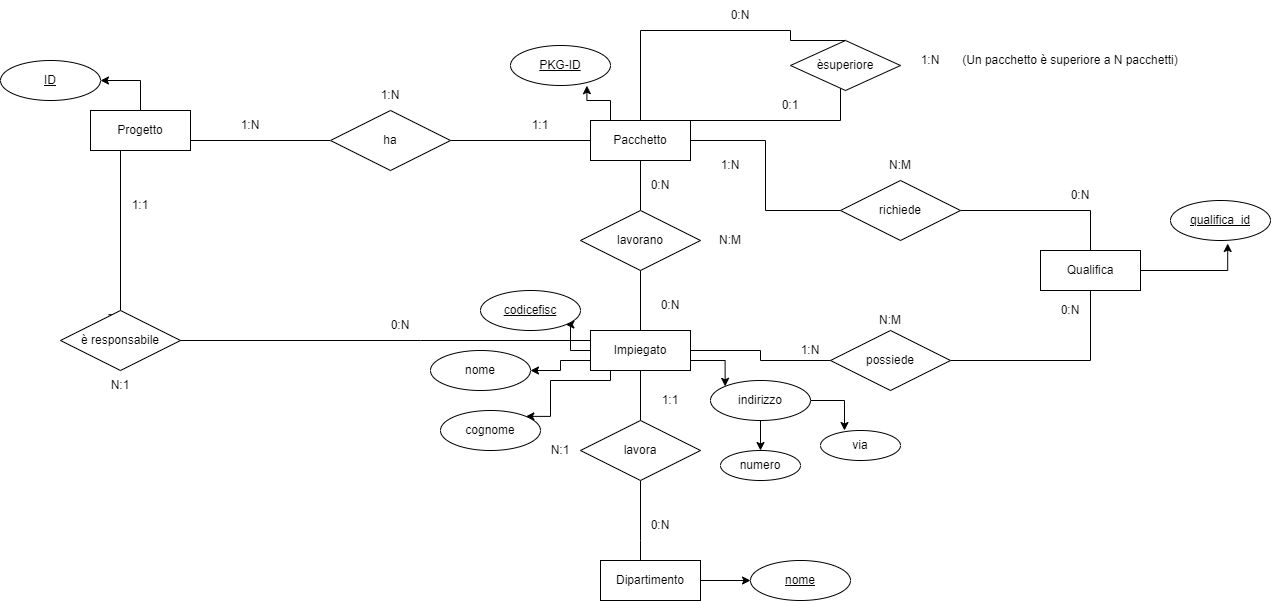

The diagram above was exported from draw.io. Its source (the exported page's mxGraphModel, read from the mxfile embedded in the PNG):
<mxGraphModel dx="1050" dy="541" grid="1" gridSize="10" guides="1" tooltips="1" connect="1" arrows="1" fold="1" page="1" pageScale="1" pageWidth="1600" pageHeight="1200" math="0" shadow="0">
  <root>
    <mxCell id="0" />
    <mxCell id="1" parent="0" />
    <mxCell id="l0ZTd01ckLOgaaArBbjL-18" style="edgeStyle=orthogonalEdgeStyle;rounded=0;orthogonalLoop=1;jettySize=auto;html=1;entryX=0.4;entryY=0.07;entryDx=0;entryDy=0;entryPerimeter=0;endArrow=none;endFill=0;" edge="1" parent="1" source="l0ZTd01ckLOgaaArBbjL-2" target="l0ZTd01ckLOgaaArBbjL-13">
      <mxGeometry relative="1" as="geometry">
        <Array as="points">
          <mxPoint x="330" y="324" />
        </Array>
      </mxGeometry>
    </mxCell>
    <mxCell id="l0ZTd01ckLOgaaArBbjL-31" style="edgeStyle=orthogonalEdgeStyle;rounded=0;orthogonalLoop=1;jettySize=auto;html=1;entryX=1;entryY=0.5;entryDx=0;entryDy=0;" edge="1" parent="1" source="l0ZTd01ckLOgaaArBbjL-2" target="l0ZTd01ckLOgaaArBbjL-30">
      <mxGeometry relative="1" as="geometry" />
    </mxCell>
    <mxCell id="l0ZTd01ckLOgaaArBbjL-2" value="Progetto" style="whiteSpace=wrap;html=1;align=center;" vertex="1" parent="1">
      <mxGeometry x="300" y="120" width="100" height="40" as="geometry" />
    </mxCell>
    <mxCell id="l0ZTd01ckLOgaaArBbjL-33" style="edgeStyle=orthogonalEdgeStyle;rounded=0;orthogonalLoop=1;jettySize=auto;html=1;" edge="1" parent="1" source="l0ZTd01ckLOgaaArBbjL-3" target="l0ZTd01ckLOgaaArBbjL-32">
      <mxGeometry relative="1" as="geometry" />
    </mxCell>
    <mxCell id="l0ZTd01ckLOgaaArBbjL-3" value="Dipartimento" style="whiteSpace=wrap;html=1;align=center;" vertex="1" parent="1">
      <mxGeometry x="810" y="570" width="100" height="40" as="geometry" />
    </mxCell>
    <mxCell id="l0ZTd01ckLOgaaArBbjL-19" style="edgeStyle=orthogonalEdgeStyle;rounded=0;orthogonalLoop=1;jettySize=auto;html=1;endArrow=none;endFill=0;" edge="1" parent="1" source="l0ZTd01ckLOgaaArBbjL-4" target="l0ZTd01ckLOgaaArBbjL-13">
      <mxGeometry relative="1" as="geometry">
        <Array as="points">
          <mxPoint x="630" y="350" />
          <mxPoint x="630" y="350" />
        </Array>
      </mxGeometry>
    </mxCell>
    <mxCell id="l0ZTd01ckLOgaaArBbjL-20" style="edgeStyle=orthogonalEdgeStyle;rounded=0;orthogonalLoop=1;jettySize=auto;html=1;entryX=0.5;entryY=0;entryDx=0;entryDy=0;endArrow=none;endFill=0;" edge="1" parent="1" source="l0ZTd01ckLOgaaArBbjL-4" target="l0ZTd01ckLOgaaArBbjL-12">
      <mxGeometry relative="1" as="geometry" />
    </mxCell>
    <mxCell id="l0ZTd01ckLOgaaArBbjL-23" style="edgeStyle=orthogonalEdgeStyle;rounded=0;orthogonalLoop=1;jettySize=auto;html=1;entryX=0;entryY=0.5;entryDx=0;entryDy=0;endArrow=none;endFill=0;" edge="1" parent="1" source="l0ZTd01ckLOgaaArBbjL-4" target="l0ZTd01ckLOgaaArBbjL-10">
      <mxGeometry relative="1" as="geometry" />
    </mxCell>
    <mxCell id="l0ZTd01ckLOgaaArBbjL-46" style="edgeStyle=orthogonalEdgeStyle;rounded=0;orthogonalLoop=1;jettySize=auto;html=1;entryX=1;entryY=1;entryDx=0;entryDy=0;" edge="1" parent="1" source="l0ZTd01ckLOgaaArBbjL-4" target="l0ZTd01ckLOgaaArBbjL-39">
      <mxGeometry relative="1" as="geometry" />
    </mxCell>
    <mxCell id="l0ZTd01ckLOgaaArBbjL-47" style="edgeStyle=orthogonalEdgeStyle;rounded=0;orthogonalLoop=1;jettySize=auto;html=1;" edge="1" parent="1" source="l0ZTd01ckLOgaaArBbjL-4" target="l0ZTd01ckLOgaaArBbjL-44">
      <mxGeometry relative="1" as="geometry">
        <Array as="points">
          <mxPoint x="770" y="370" />
          <mxPoint x="770" y="380" />
        </Array>
      </mxGeometry>
    </mxCell>
    <mxCell id="l0ZTd01ckLOgaaArBbjL-48" style="edgeStyle=orthogonalEdgeStyle;rounded=0;orthogonalLoop=1;jettySize=auto;html=1;entryX=1;entryY=0;entryDx=0;entryDy=0;" edge="1" parent="1" source="l0ZTd01ckLOgaaArBbjL-4" target="l0ZTd01ckLOgaaArBbjL-43">
      <mxGeometry relative="1" as="geometry">
        <Array as="points">
          <mxPoint x="820" y="390" />
          <mxPoint x="760" y="390" />
          <mxPoint x="760" y="426" />
        </Array>
      </mxGeometry>
    </mxCell>
    <mxCell id="l0ZTd01ckLOgaaArBbjL-49" style="edgeStyle=orthogonalEdgeStyle;rounded=0;orthogonalLoop=1;jettySize=auto;html=1;entryX=0;entryY=0;entryDx=0;entryDy=0;" edge="1" parent="1" source="l0ZTd01ckLOgaaArBbjL-4" target="l0ZTd01ckLOgaaArBbjL-42">
      <mxGeometry relative="1" as="geometry">
        <Array as="points">
          <mxPoint x="935" y="370" />
        </Array>
      </mxGeometry>
    </mxCell>
    <mxCell id="l0ZTd01ckLOgaaArBbjL-4" value="Impiegato" style="whiteSpace=wrap;html=1;align=center;" vertex="1" parent="1">
      <mxGeometry x="800" y="340" width="100" height="40" as="geometry" />
    </mxCell>
    <mxCell id="l0ZTd01ckLOgaaArBbjL-35" style="edgeStyle=orthogonalEdgeStyle;rounded=0;orthogonalLoop=1;jettySize=auto;html=1;entryX=0.572;entryY=1.075;entryDx=0;entryDy=0;entryPerimeter=0;" edge="1" parent="1" source="l0ZTd01ckLOgaaArBbjL-5" target="l0ZTd01ckLOgaaArBbjL-34">
      <mxGeometry relative="1" as="geometry" />
    </mxCell>
    <mxCell id="l0ZTd01ckLOgaaArBbjL-5" value="Qualifica" style="whiteSpace=wrap;html=1;align=center;" vertex="1" parent="1">
      <mxGeometry x="1250" y="260" width="100" height="40" as="geometry" />
    </mxCell>
    <mxCell id="l0ZTd01ckLOgaaArBbjL-16" style="edgeStyle=orthogonalEdgeStyle;rounded=0;orthogonalLoop=1;jettySize=auto;html=1;entryX=0.5;entryY=0;entryDx=0;entryDy=0;endArrow=none;endFill=0;" edge="1" parent="1" source="l0ZTd01ckLOgaaArBbjL-6" target="l0ZTd01ckLOgaaArBbjL-9">
      <mxGeometry relative="1" as="geometry" />
    </mxCell>
    <mxCell id="l0ZTd01ckLOgaaArBbjL-25" style="edgeStyle=orthogonalEdgeStyle;rounded=0;orthogonalLoop=1;jettySize=auto;html=1;entryX=0;entryY=0.5;entryDx=0;entryDy=0;endArrow=none;endFill=0;" edge="1" parent="1" source="l0ZTd01ckLOgaaArBbjL-6" target="l0ZTd01ckLOgaaArBbjL-11">
      <mxGeometry relative="1" as="geometry" />
    </mxCell>
    <mxCell id="l0ZTd01ckLOgaaArBbjL-28" style="edgeStyle=orthogonalEdgeStyle;rounded=0;orthogonalLoop=1;jettySize=auto;html=1;entryX=0.5;entryY=0;entryDx=0;entryDy=0;endArrow=none;endFill=0;" edge="1" parent="1" source="l0ZTd01ckLOgaaArBbjL-6" target="l0ZTd01ckLOgaaArBbjL-8">
      <mxGeometry relative="1" as="geometry">
        <Array as="points">
          <mxPoint x="850" y="40" />
          <mxPoint x="1000" y="40" />
          <mxPoint x="1000" y="50" />
        </Array>
      </mxGeometry>
    </mxCell>
    <mxCell id="l0ZTd01ckLOgaaArBbjL-37" style="edgeStyle=orthogonalEdgeStyle;rounded=0;orthogonalLoop=1;jettySize=auto;html=1;entryX=0.764;entryY=1.005;entryDx=0;entryDy=0;entryPerimeter=0;" edge="1" parent="1" source="l0ZTd01ckLOgaaArBbjL-6" target="l0ZTd01ckLOgaaArBbjL-36">
      <mxGeometry relative="1" as="geometry">
        <Array as="points">
          <mxPoint x="820" y="110" />
          <mxPoint x="796" y="110" />
        </Array>
      </mxGeometry>
    </mxCell>
    <mxCell id="l0ZTd01ckLOgaaArBbjL-6" value="Pacchetto" style="whiteSpace=wrap;html=1;align=center;" vertex="1" parent="1">
      <mxGeometry x="800" y="130" width="100" height="40" as="geometry" />
    </mxCell>
    <mxCell id="l0ZTd01ckLOgaaArBbjL-14" style="edgeStyle=orthogonalEdgeStyle;rounded=0;orthogonalLoop=1;jettySize=auto;html=1;entryX=1;entryY=0.75;entryDx=0;entryDy=0;endArrow=none;endFill=0;" edge="1" parent="1" source="l0ZTd01ckLOgaaArBbjL-7" target="l0ZTd01ckLOgaaArBbjL-2">
      <mxGeometry relative="1" as="geometry" />
    </mxCell>
    <mxCell id="l0ZTd01ckLOgaaArBbjL-15" style="edgeStyle=orthogonalEdgeStyle;rounded=0;orthogonalLoop=1;jettySize=auto;html=1;entryX=0;entryY=0.5;entryDx=0;entryDy=0;endArrow=none;endFill=0;" edge="1" parent="1" source="l0ZTd01ckLOgaaArBbjL-7" target="l0ZTd01ckLOgaaArBbjL-6">
      <mxGeometry relative="1" as="geometry" />
    </mxCell>
    <mxCell id="l0ZTd01ckLOgaaArBbjL-7" value="ha" style="shape=rhombus;perimeter=rhombusPerimeter;whiteSpace=wrap;html=1;align=center;" vertex="1" parent="1">
      <mxGeometry x="540" y="120" width="120" height="60" as="geometry" />
    </mxCell>
    <mxCell id="l0ZTd01ckLOgaaArBbjL-29" style="edgeStyle=orthogonalEdgeStyle;rounded=0;orthogonalLoop=1;jettySize=auto;html=1;entryX=1;entryY=0.5;entryDx=0;entryDy=0;endArrow=none;endFill=0;" edge="1" parent="1" source="l0ZTd01ckLOgaaArBbjL-8" target="l0ZTd01ckLOgaaArBbjL-6">
      <mxGeometry relative="1" as="geometry">
        <Array as="points">
          <mxPoint x="1050" y="130" />
          <mxPoint x="900" y="130" />
        </Array>
      </mxGeometry>
    </mxCell>
    <mxCell id="l0ZTd01ckLOgaaArBbjL-8" value="èsuperiore" style="shape=rhombus;perimeter=rhombusPerimeter;whiteSpace=wrap;html=1;align=center;" vertex="1" parent="1">
      <mxGeometry x="1000" y="50" width="110" height="50" as="geometry" />
    </mxCell>
    <mxCell id="l0ZTd01ckLOgaaArBbjL-17" style="edgeStyle=orthogonalEdgeStyle;rounded=0;orthogonalLoop=1;jettySize=auto;html=1;endArrow=none;endFill=0;" edge="1" parent="1" source="l0ZTd01ckLOgaaArBbjL-9" target="l0ZTd01ckLOgaaArBbjL-4">
      <mxGeometry relative="1" as="geometry" />
    </mxCell>
    <mxCell id="l0ZTd01ckLOgaaArBbjL-9" value="lavorano" style="shape=rhombus;perimeter=rhombusPerimeter;whiteSpace=wrap;html=1;align=center;" vertex="1" parent="1">
      <mxGeometry x="790" y="220" width="120" height="60" as="geometry" />
    </mxCell>
    <mxCell id="l0ZTd01ckLOgaaArBbjL-24" style="edgeStyle=orthogonalEdgeStyle;rounded=0;orthogonalLoop=1;jettySize=auto;html=1;endArrow=none;endFill=0;" edge="1" parent="1" source="l0ZTd01ckLOgaaArBbjL-10" target="l0ZTd01ckLOgaaArBbjL-5">
      <mxGeometry relative="1" as="geometry" />
    </mxCell>
    <mxCell id="l0ZTd01ckLOgaaArBbjL-10" value="possiede" style="shape=rhombus;perimeter=rhombusPerimeter;whiteSpace=wrap;html=1;align=center;" vertex="1" parent="1">
      <mxGeometry x="1040" y="340" width="120" height="60" as="geometry" />
    </mxCell>
    <mxCell id="l0ZTd01ckLOgaaArBbjL-27" style="edgeStyle=orthogonalEdgeStyle;rounded=0;orthogonalLoop=1;jettySize=auto;html=1;entryX=0.5;entryY=0;entryDx=0;entryDy=0;endArrow=none;endFill=0;" edge="1" parent="1" source="l0ZTd01ckLOgaaArBbjL-11" target="l0ZTd01ckLOgaaArBbjL-5">
      <mxGeometry relative="1" as="geometry" />
    </mxCell>
    <mxCell id="l0ZTd01ckLOgaaArBbjL-11" value="richiede" style="shape=rhombus;perimeter=rhombusPerimeter;whiteSpace=wrap;html=1;align=center;" vertex="1" parent="1">
      <mxGeometry x="1050" y="190" width="120" height="60" as="geometry" />
    </mxCell>
    <mxCell id="l0ZTd01ckLOgaaArBbjL-21" style="edgeStyle=orthogonalEdgeStyle;rounded=0;orthogonalLoop=1;jettySize=auto;html=1;endArrow=none;endFill=0;" edge="1" parent="1" source="l0ZTd01ckLOgaaArBbjL-12" target="l0ZTd01ckLOgaaArBbjL-3">
      <mxGeometry relative="1" as="geometry">
        <Array as="points">
          <mxPoint x="850" y="550" />
          <mxPoint x="850" y="550" />
        </Array>
      </mxGeometry>
    </mxCell>
    <mxCell id="l0ZTd01ckLOgaaArBbjL-12" value="lavora" style="shape=rhombus;perimeter=rhombusPerimeter;whiteSpace=wrap;html=1;align=center;" vertex="1" parent="1">
      <mxGeometry x="790" y="430" width="120" height="60" as="geometry" />
    </mxCell>
    <mxCell id="l0ZTd01ckLOgaaArBbjL-13" value="è responsabile" style="shape=rhombus;perimeter=rhombusPerimeter;whiteSpace=wrap;html=1;align=center;" vertex="1" parent="1">
      <mxGeometry x="270" y="320" width="120" height="60" as="geometry" />
    </mxCell>
    <mxCell id="l0ZTd01ckLOgaaArBbjL-30" value="&lt;u&gt;ID&lt;/u&gt;" style="ellipse;whiteSpace=wrap;html=1;align=center;" vertex="1" parent="1">
      <mxGeometry x="210" y="70" width="100" height="40" as="geometry" />
    </mxCell>
    <mxCell id="l0ZTd01ckLOgaaArBbjL-32" value="&lt;u&gt;nome&lt;/u&gt;" style="ellipse;whiteSpace=wrap;html=1;align=center;" vertex="1" parent="1">
      <mxGeometry x="960" y="570" width="100" height="40" as="geometry" />
    </mxCell>
    <mxCell id="l0ZTd01ckLOgaaArBbjL-34" value="&lt;u&gt;qualifica_id&lt;/u&gt;" style="ellipse;whiteSpace=wrap;html=1;align=center;" vertex="1" parent="1">
      <mxGeometry x="1380" y="210" width="100" height="40" as="geometry" />
    </mxCell>
    <mxCell id="l0ZTd01ckLOgaaArBbjL-36" value="&lt;u&gt;PKG-ID&lt;/u&gt;" style="ellipse;whiteSpace=wrap;html=1;align=center;" vertex="1" parent="1">
      <mxGeometry x="720" y="55" width="100" height="40" as="geometry" />
    </mxCell>
    <mxCell id="l0ZTd01ckLOgaaArBbjL-39" value="&lt;u&gt;codicefisc&lt;/u&gt;" style="ellipse;whiteSpace=wrap;html=1;align=center;" vertex="1" parent="1">
      <mxGeometry x="690" y="300" width="100" height="40" as="geometry" />
    </mxCell>
    <mxCell id="l0ZTd01ckLOgaaArBbjL-40" value="numero" style="ellipse;whiteSpace=wrap;html=1;align=center;" vertex="1" parent="1">
      <mxGeometry x="930" y="460" width="80" height="30" as="geometry" />
    </mxCell>
    <mxCell id="l0ZTd01ckLOgaaArBbjL-41" value="via" style="ellipse;whiteSpace=wrap;html=1;align=center;" vertex="1" parent="1">
      <mxGeometry x="1030" y="440" width="80" height="30" as="geometry" />
    </mxCell>
    <mxCell id="l0ZTd01ckLOgaaArBbjL-50" style="edgeStyle=orthogonalEdgeStyle;rounded=0;orthogonalLoop=1;jettySize=auto;html=1;entryX=0.5;entryY=0;entryDx=0;entryDy=0;" edge="1" parent="1" source="l0ZTd01ckLOgaaArBbjL-42" target="l0ZTd01ckLOgaaArBbjL-40">
      <mxGeometry relative="1" as="geometry" />
    </mxCell>
    <mxCell id="l0ZTd01ckLOgaaArBbjL-51" style="edgeStyle=orthogonalEdgeStyle;rounded=0;orthogonalLoop=1;jettySize=auto;html=1;entryX=0.3;entryY=0;entryDx=0;entryDy=0;entryPerimeter=0;" edge="1" parent="1" source="l0ZTd01ckLOgaaArBbjL-42" target="l0ZTd01ckLOgaaArBbjL-41">
      <mxGeometry relative="1" as="geometry" />
    </mxCell>
    <mxCell id="l0ZTd01ckLOgaaArBbjL-42" value="indirizzo" style="ellipse;whiteSpace=wrap;html=1;align=center;" vertex="1" parent="1">
      <mxGeometry x="920" y="390" width="100" height="40" as="geometry" />
    </mxCell>
    <mxCell id="l0ZTd01ckLOgaaArBbjL-43" value="cognome" style="ellipse;whiteSpace=wrap;html=1;align=center;" vertex="1" parent="1">
      <mxGeometry x="650" y="420" width="100" height="40" as="geometry" />
    </mxCell>
    <mxCell id="l0ZTd01ckLOgaaArBbjL-44" value="nome" style="ellipse;whiteSpace=wrap;html=1;align=center;" vertex="1" parent="1">
      <mxGeometry x="640" y="360" width="100" height="40" as="geometry" />
    </mxCell>
    <mxCell id="l0ZTd01ckLOgaaArBbjL-56" value="1:N" style="text;html=1;strokeColor=none;fillColor=none;align=center;verticalAlign=middle;whiteSpace=wrap;rounded=0;" vertex="1" parent="1">
      <mxGeometry x="430" y="120" width="60" height="30" as="geometry" />
    </mxCell>
    <mxCell id="l0ZTd01ckLOgaaArBbjL-57" value="1:1" style="text;html=1;strokeColor=none;fillColor=none;align=center;verticalAlign=middle;whiteSpace=wrap;rounded=0;" vertex="1" parent="1">
      <mxGeometry x="720" y="120" width="60" height="30" as="geometry" />
    </mxCell>
    <mxCell id="l0ZTd01ckLOgaaArBbjL-58" value="1:N" style="text;html=1;strokeColor=none;fillColor=none;align=center;verticalAlign=middle;whiteSpace=wrap;rounded=0;" vertex="1" parent="1">
      <mxGeometry x="570" y="90" width="60" height="30" as="geometry" />
    </mxCell>
    <mxCell id="l0ZTd01ckLOgaaArBbjL-59" value="1:1" style="text;html=1;strokeColor=none;fillColor=none;align=center;verticalAlign=middle;whiteSpace=wrap;rounded=0;" vertex="1" parent="1">
      <mxGeometry x="320" y="200" width="60" height="30" as="geometry" />
    </mxCell>
    <mxCell id="l0ZTd01ckLOgaaArBbjL-60" value="0:N" style="text;html=1;strokeColor=none;fillColor=none;align=center;verticalAlign=middle;whiteSpace=wrap;rounded=0;" vertex="1" parent="1">
      <mxGeometry x="580" y="320" width="60" height="30" as="geometry" />
    </mxCell>
    <mxCell id="l0ZTd01ckLOgaaArBbjL-61" value="N:1" style="text;html=1;strokeColor=none;fillColor=none;align=center;verticalAlign=middle;whiteSpace=wrap;rounded=0;" vertex="1" parent="1">
      <mxGeometry x="300" y="380" width="60" height="30" as="geometry" />
    </mxCell>
    <mxCell id="l0ZTd01ckLOgaaArBbjL-62" value="1:1" style="text;html=1;strokeColor=none;fillColor=none;align=center;verticalAlign=middle;whiteSpace=wrap;rounded=0;" vertex="1" parent="1">
      <mxGeometry x="850" y="395" width="60" height="30" as="geometry" />
    </mxCell>
    <mxCell id="l0ZTd01ckLOgaaArBbjL-63" value="0:N" style="text;html=1;strokeColor=none;fillColor=none;align=center;verticalAlign=middle;whiteSpace=wrap;rounded=0;" vertex="1" parent="1">
      <mxGeometry x="840" y="520" width="60" height="30" as="geometry" />
    </mxCell>
    <mxCell id="l0ZTd01ckLOgaaArBbjL-64" value="N:1" style="text;html=1;strokeColor=none;fillColor=none;align=center;verticalAlign=middle;whiteSpace=wrap;rounded=0;" vertex="1" parent="1">
      <mxGeometry x="740" y="445" width="60" height="30" as="geometry" />
    </mxCell>
    <mxCell id="l0ZTd01ckLOgaaArBbjL-65" value="1:N" style="text;html=1;strokeColor=none;fillColor=none;align=center;verticalAlign=middle;whiteSpace=wrap;rounded=0;" vertex="1" parent="1">
      <mxGeometry x="990" y="345" width="60" height="30" as="geometry" />
    </mxCell>
    <mxCell id="l0ZTd01ckLOgaaArBbjL-66" value="0:N" style="text;html=1;strokeColor=none;fillColor=none;align=center;verticalAlign=middle;whiteSpace=wrap;rounded=0;" vertex="1" parent="1">
      <mxGeometry x="1250" y="305" width="60" height="30" as="geometry" />
    </mxCell>
    <mxCell id="l0ZTd01ckLOgaaArBbjL-67" value="N:M" style="text;html=1;strokeColor=none;fillColor=none;align=center;verticalAlign=middle;whiteSpace=wrap;rounded=0;" vertex="1" parent="1">
      <mxGeometry x="1070" y="315" width="60" height="30" as="geometry" />
    </mxCell>
    <mxCell id="l0ZTd01ckLOgaaArBbjL-68" value="1:N" style="text;html=1;strokeColor=none;fillColor=none;align=center;verticalAlign=middle;whiteSpace=wrap;rounded=0;" vertex="1" parent="1">
      <mxGeometry x="910" y="160" width="60" height="30" as="geometry" />
    </mxCell>
    <mxCell id="l0ZTd01ckLOgaaArBbjL-69" value="0:N" style="text;html=1;strokeColor=none;fillColor=none;align=center;verticalAlign=middle;whiteSpace=wrap;rounded=0;" vertex="1" parent="1">
      <mxGeometry x="1260" y="190" width="60" height="30" as="geometry" />
    </mxCell>
    <mxCell id="l0ZTd01ckLOgaaArBbjL-70" value="N:M" style="text;html=1;strokeColor=none;fillColor=none;align=center;verticalAlign=middle;whiteSpace=wrap;rounded=0;" vertex="1" parent="1">
      <mxGeometry x="1080" y="160" width="60" height="30" as="geometry" />
    </mxCell>
    <mxCell id="l0ZTd01ckLOgaaArBbjL-71" value="0:N" style="text;html=1;strokeColor=none;fillColor=none;align=center;verticalAlign=middle;whiteSpace=wrap;rounded=0;" vertex="1" parent="1">
      <mxGeometry x="840" y="180" width="60" height="30" as="geometry" />
    </mxCell>
    <mxCell id="l0ZTd01ckLOgaaArBbjL-72" value="0:N" style="text;html=1;strokeColor=none;fillColor=none;align=center;verticalAlign=middle;whiteSpace=wrap;rounded=0;" vertex="1" parent="1">
      <mxGeometry x="850" y="300" width="60" height="30" as="geometry" />
    </mxCell>
    <mxCell id="l0ZTd01ckLOgaaArBbjL-73" value="N:M" style="text;html=1;strokeColor=none;fillColor=none;align=center;verticalAlign=middle;whiteSpace=wrap;rounded=0;" vertex="1" parent="1">
      <mxGeometry x="910" y="235" width="60" height="30" as="geometry" />
    </mxCell>
    <mxCell id="l0ZTd01ckLOgaaArBbjL-74" value="0:N" style="text;html=1;strokeColor=none;fillColor=none;align=center;verticalAlign=middle;whiteSpace=wrap;rounded=0;" vertex="1" parent="1">
      <mxGeometry x="920" y="10" width="60" height="30" as="geometry" />
    </mxCell>
    <mxCell id="l0ZTd01ckLOgaaArBbjL-75" value="1:N" style="text;html=1;strokeColor=none;fillColor=none;align=center;verticalAlign=middle;whiteSpace=wrap;rounded=0;" vertex="1" parent="1">
      <mxGeometry x="1110" y="55" width="60" height="30" as="geometry" />
    </mxCell>
    <mxCell id="l0ZTd01ckLOgaaArBbjL-76" value="0:1" style="text;html=1;strokeColor=none;fillColor=none;align=center;verticalAlign=middle;whiteSpace=wrap;rounded=0;" vertex="1" parent="1">
      <mxGeometry x="970" y="100" width="60" height="30" as="geometry" />
    </mxCell>
    <mxCell id="l0ZTd01ckLOgaaArBbjL-77" value="(Un pacchetto è superiore a N pacchetti)" style="text;html=1;strokeColor=none;fillColor=none;align=center;verticalAlign=middle;whiteSpace=wrap;rounded=0;" vertex="1" parent="1">
      <mxGeometry x="1150" y="55" width="260" height="30" as="geometry" />
    </mxCell>
  </root>
</mxGraphModel>